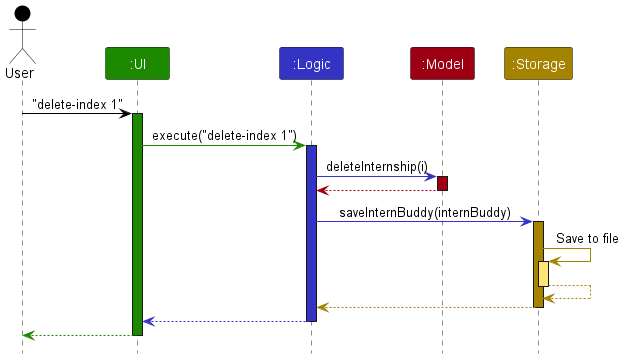

The diagram above was rendered by PlantUML. Its source (embedded in the PNG):
@startuml
!include style.puml

Actor User as user USER_COLOR
Participant ":UI" as ui UI_COLOR
Participant ":Logic" as logic LOGIC_COLOR
Participant ":Model" as model MODEL_COLOR
Participant ":Storage" as storage STORAGE_COLOR

user -[USER_COLOR]> ui : "delete-index 1"
activate ui UI_COLOR

ui -[UI_COLOR]> logic : execute("delete-index 1")
activate logic LOGIC_COLOR

logic -[LOGIC_COLOR]> model : deleteInternship(i)
activate model MODEL_COLOR

model -[MODEL_COLOR]-> logic
deactivate model

logic -[LOGIC_COLOR]> storage : saveInternBuddy(internBuddy)
activate storage STORAGE_COLOR

storage -[STORAGE_COLOR]> storage : Save to file
activate storage STORAGE_COLOR_T1
storage --[STORAGE_COLOR]> storage
deactivate storage

storage --[STORAGE_COLOR]> logic
deactivate storage

logic --[LOGIC_COLOR]> ui
deactivate logic

ui--[UI_COLOR]> user
deactivate ui
@enduml